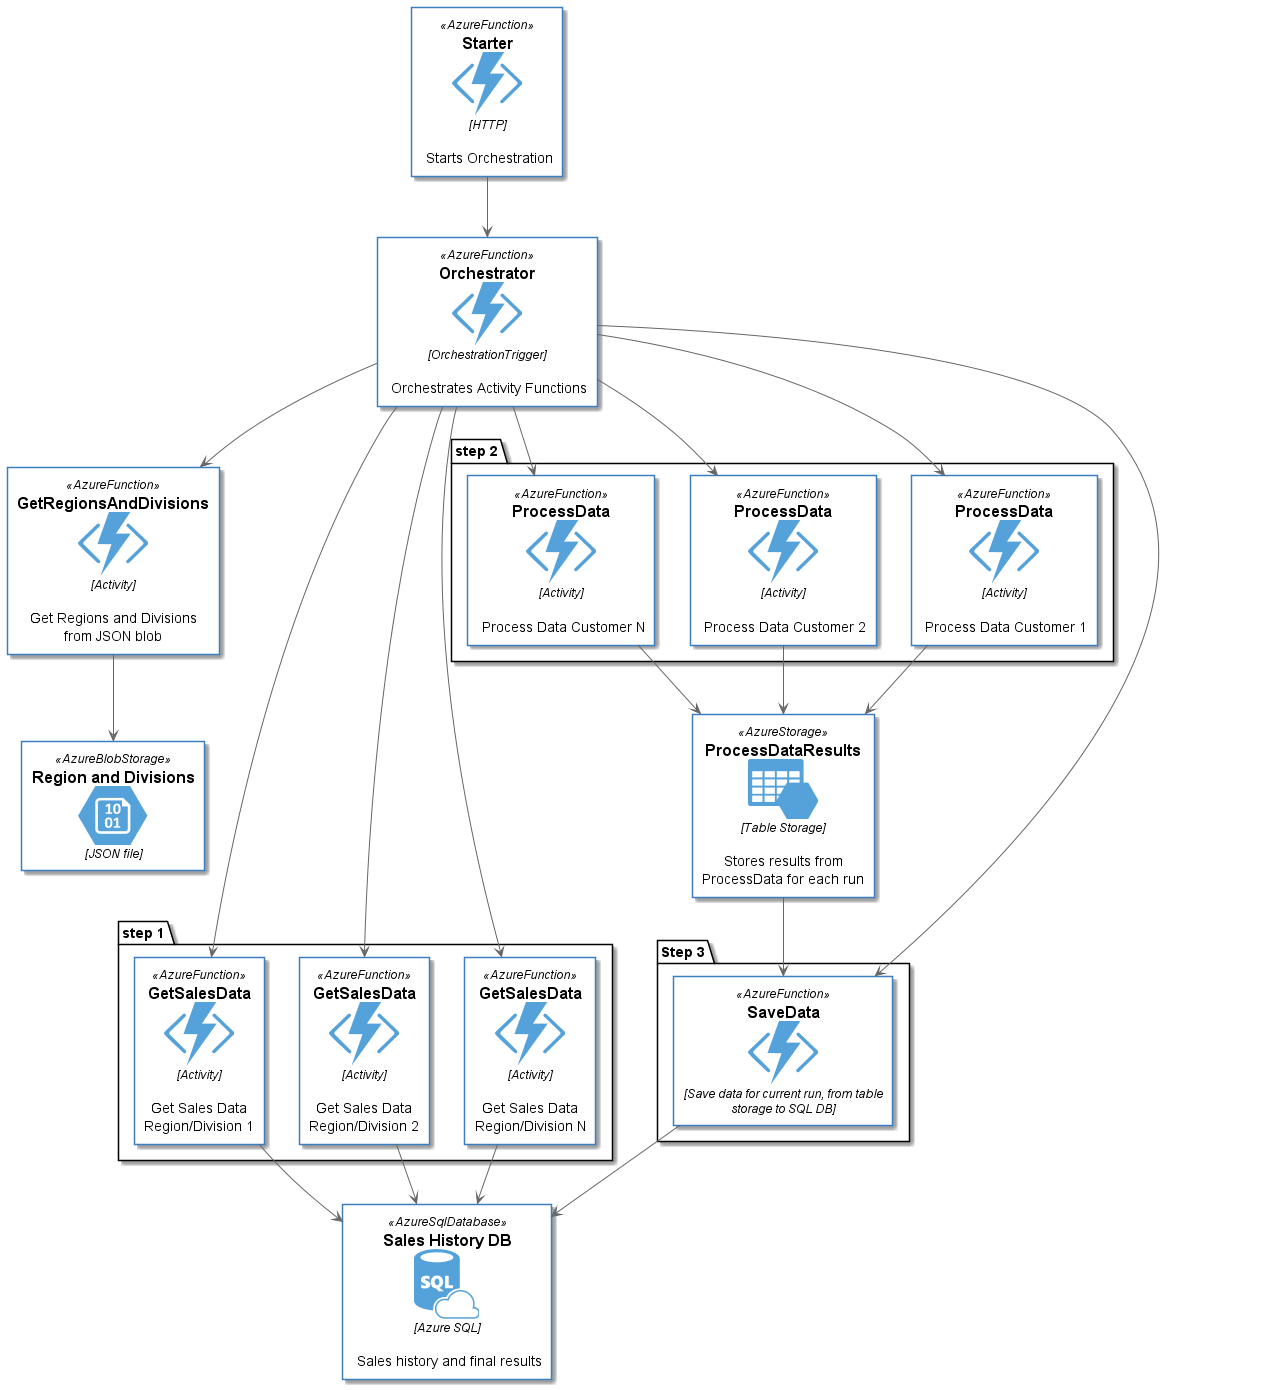

The diagram above was rendered by PlantUML. Its source (embedded in the PNG):
@startuml Function Flow
!includeurl https://raw.githubusercontent.com/RicardoNiepel/Azure-PlantUML/release/2-1/dist/AzureCommon.puml
!define AzurePuml https://raw.githubusercontent.com/RicardoNiepel/Azure-PlantUML/release/2-1/dist
!includeurl AzurePuml/AzureCommon.puml
!includeurl AzurePuml/Databases/all.puml
!includeurl AzurePuml/Compute/AzureFunction.puml
!includeurl AzurePuml/Storage/AzureBlobStorage.puml
!includeurl AzurePuml/Storage/AzureStorage.puml

AzureFunction(starterFunction, "Starter", "HTTP", "Starts Orchestration")
AzureFunction(orchestrator, "Orchestrator", "OrchestrationTrigger", "Orchestrates Activity Functions")
AzureFunction(getRegionsAndDivisions, "GetRegionsAndDivisions", "Activity", "Get Regions and Divisions from JSON blob")
AzureSqlDatabase(salesDatabase, "Sales History DB", "Azure SQL", "Sales history and final results")
AzureBlobStorage(regionsAndDivisionsJson, "Region and Divisions", "JSON file")

package "step 1" {
  AzureFunction(getSalesData1, "GetSalesData", "Activity", "Get Sales Data Region/Division 1")
  AzureFunction(getSalesData2, "GetSalesData", "Activity", "Get Sales Data Region/Division 2")
  AzureFunction(getSalesDataN, "GetSalesData", "Activity", "Get Sales Data Region/Division N")
}

package "step 2" {
  AzureFunction(processDataCustomer1, "ProcessData", "Activity", "Process Data Customer 1")
  AzureFunction(processDataCustomer2, "ProcessData", "Activity", "Process Data Customer 2")
  AzureFunction(processDataCustomerN, "ProcessData", "Activity", "Process Data Customer N")
}

AzureStorage(processDataResults, "ProcessDataResults", "Table Storage", "Stores results from ProcessData for each run")

package "Step 3" {
  AzureFunction(saveData, "SaveData", "Save data for current run, from table storage to SQL DB")
}
starterFunction --> orchestrator
orchestrator --> getRegionsAndDivisions
getRegionsAndDivisions --> regionsAndDivisionsJson
orchestrator --> getSalesData1
orchestrator --> getSalesData2
orchestrator --> getSalesDataN
getSalesData1 --> salesDatabase
getSalesData2 --> salesDatabase
getSalesDataN --> salesDatabase
orchestrator --> processDataCustomer1
orchestrator --> processDataCustomer2
orchestrator --> processDataCustomerN
processDataCustomer1 --> processDataResults
processDataCustomer2 --> processDataResults
processDataCustomerN --> processDataResults
orchestrator --> saveData
processDataResults --> saveData
saveData --> salesDatabase

@enduml